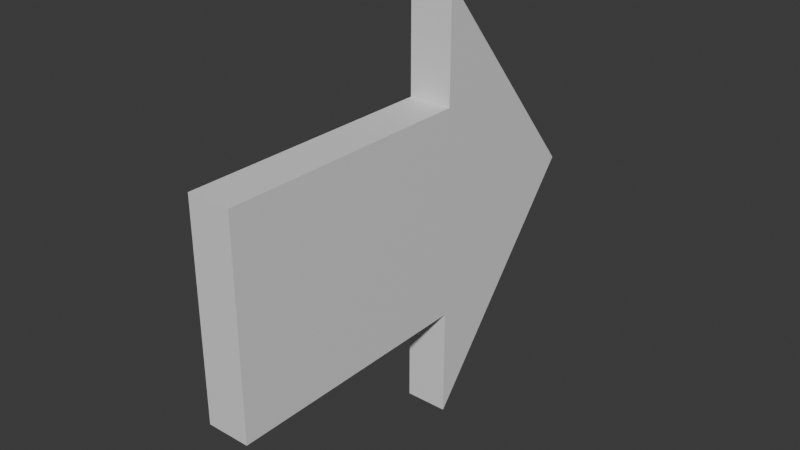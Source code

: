 # Source: arrow.blend  (saved by Blender 4.1.23; exported with 4.5.12 LTS)
import bpy
from mathutils import Matrix  # noqa: F401  (used for matrix-valued properties, if any)

bpy.ops.wm.read_factory_settings(use_empty=True)
scene = bpy.context.scene
scene.name = 'Scene'

# ---- collections
col_collection = bpy.data.collections.new('Collection'); scene.collection.children.link(col_collection)

# ---- materials (node trees are filled in below, after node groups)
mat_material = bpy.data.materials.new('Material')
mat_material.alpha_threshold = 0.0
mat_material.use_transparent_shadow = False
mat_material.roughness = 0.5
mat_material.line_color = (0.0, 0.0, 0.0, 1.0)

# ---- material node trees
mat_material.use_nodes = True; mat_material.node_tree.nodes.clear()
_N = mat_material.node_tree.nodes; _L = mat_material.node_tree.links
n0 = _N.new('ShaderNodeOutputMaterial'); n0.name = 'Material Output'; n0.location = (300, 300)
n1 = _N.new('ShaderNodeBsdfPrincipled'); n1.name = 'Principled BSDF'; n1.location = (10, 300)
n1.inputs[3].default_value = 1.45
_L.new(n1.outputs[0], n0.inputs[0])
n0.is_active_output = True

# ---- world
world_world = bpy.data.worlds.new('World'); scene.world = world_world
world_world.use_nodes = True; world_world.node_tree.nodes.clear()
_N = world_world.node_tree.nodes; _L = world_world.node_tree.links
n0 = _N.new('ShaderNodeOutputWorld'); n0.name = 'World Output'; n0.location = (300, 300)
n1 = _N.new('ShaderNodeBackground'); n1.name = 'Background'; n1.location = (10, 300)
n1.inputs[0].default_value = (0.05088, 0.05088, 0.05088, 1.0)
_L.new(n1.outputs[0], n0.inputs[0])
n0.is_active_output = True
world_world.color = (0.05088, 0.05088, 0.05088)
world_world.use_sun_shadow = False
world_world.sun_shadow_jitter_overblur = 0.0

# ---- meshes
me_cube = bpy.data.meshes.new('Cube')
me_cube.from_pydata([(0.04956, 0.2976, 0.2427), (0.04956, 0.2976, -0.2427), (0.04956, -0.2976, 0.2427), (0.04956, -0.2976, -0.2427), (0.04956, 0.2976, -0.5), (0.04956, 0.2976, 0.5), (0.04956, 0.7024, 0.0), (-0.05044, 0.7024, 0.0), (-0.05044, 0.2976, 0.5), (-0.05044, 0.2976, 0.2427), (-0.05044, 0.2976, -0.2427), (-0.05044, -0.2976, 0.2427), (-0.05044, -0.2976, -0.2427), (-0.05044, 0.2976, -0.5)], [], [(6, 4, 1), (0, 5, 6), (1, 3, 2, 0), (0, 6, 1), (7, 10, 13), (9, 7, 8), (10, 9, 11, 12), (9, 10, 7), (3, 1, 10, 12), (0, 2, 11, 9), (4, 6, 7, 13), (5, 0, 9, 8), (6, 5, 8, 7), (1, 4, 13, 10), (2, 3, 12, 11)])
_uv = me_cube.uv_layers.new(name='UVMap')
_uv.uv.foreach_set('vector', [0.375, 0.5, 0.375, 0.5, 0.375, 0.5, 0.625, 0.5, 0.625, 0.5, 0.625, 0.5, 0.375, 0.5, 0.375, 0.75, 0.625, 0.75, 0.625, 0.5, 0.625, 0.5, 0.625, 0.5, 0.375, 0.5, 0.375, 0.5, 0.375, 0.5, 0.375, 0.5, 0.625, 0.5, 0.625, 0.5, 0.625, 0.5, 0.375, 0.5, 0.625, 0.5, 0.625, 0.75, 0.375, 0.75, 0.625, 0.5, 0.375, 0.5, 0.625, 0.5, 0.375, 0.75, 0.375, 0.5, 0.375, 0.5, 0.375, 0.75, 0.625, 0.5, 0.625, 0.75, 0.625, 0.75, 0.625, 0.5, 0.375, 0.5, 0.375, 0.5, 0.375, 0.5, 0.375, 0.5, 0.625, 0.5, 0.625, 0.5, 0.625, 0.5, 0.625, 0.5, 0.625, 0.5, 0.625, 0.5, 0.625, 0.5, 0.625, 0.5, 0.375, 0.5, 0.375, 0.5, 0.375, 0.5, 0.375, 0.5, 0.625, 0.75, 0.375, 0.75, 0.375, 0.75, 0.625, 0.75])
me_cube.materials.append(mat_material)
me_cube.use_mirror_vertex_groups = False
me_cube.update()

# ---- objects
ob_cube = bpy.data.objects.new('Cube', me_cube)

# ---- transforms, parenting, visibility, modifiers, constraints
ob_cube.location = (0.0, 0.0, 0.0)
ob_cube.lock_rotations_4d = False
ob_cube.empty_display_type = 'ARROWS'
ob_cube.lineart.crease_threshold = 0.0

# ---- collection membership
col_collection.objects.link(ob_cube)

# ---- scene / render settings (as saved in the file)
scene.frame_start = 1; scene.frame_end = 250; scene.frame_set(1)
scene.render.engine = 'BLENDER_EEVEE_NEXT'
scene.cycles.sampling_pattern = 'TABULATED_SOBOL'
scene.eevee.ray_tracing_options.trace_max_roughness = 0.0
bpy.context.view_layer.update()

# ---- added for rendering (the .blend has no active camera and no usable light): camera, sun
cam_auto = bpy.data.cameras.new('AutoCamera')
cam_auto.lens = 50.0
cam_auto.sensor_width = 36.0
cam_auto.clip_end = 1000.0
ob_auto_camera = bpy.data.objects.new('AutoCamera', cam_auto)
scene.collection.objects.link(ob_auto_camera)
ob_auto_camera.location = (1.3113, -1.37166, 1.04939)
ob_auto_camera.rotation_euler = (1.09748, -7.21219e-08, 0.694738)
scene.camera = ob_auto_camera
light_auto_sun = bpy.data.lights.new('AutoSun', 'SUN')
light_auto_sun.energy = 3.0
light_auto_sun.angle = 0.0523599
ob_auto_sun = bpy.data.objects.new('AutoSun', light_auto_sun)
scene.collection.objects.link(ob_auto_sun)
ob_auto_sun.rotation_euler = (0.872665, 0.174533, 0.523599)
bpy.context.view_layer.update()
